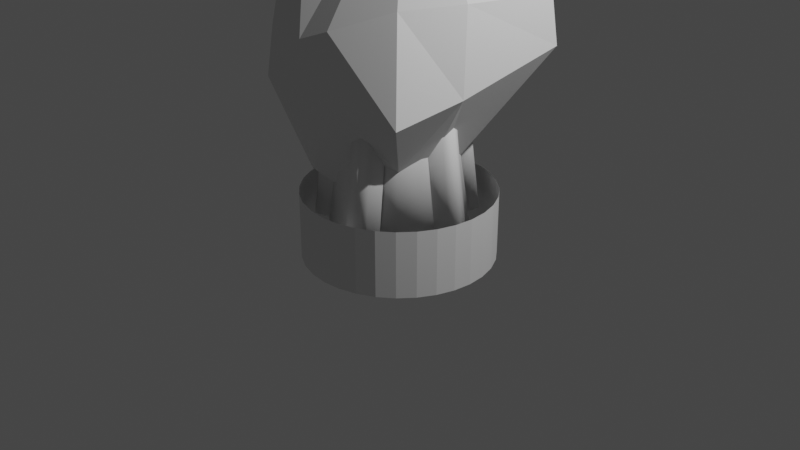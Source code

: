 # Source: ArtTestModelling.blend  (saved by Blender 3.3.6; exported with 4.5.12 LTS)
import bpy
from mathutils import Matrix  # noqa: F401  (used for matrix-valued properties, if any)

bpy.ops.wm.read_factory_settings(use_empty=True)
scene = bpy.context.scene
scene.name = 'Scene'

# ---- collections
col_collection = bpy.data.collections.new('Collection'); scene.collection.children.link(col_collection)

# ---- world
world_world = bpy.data.worlds.new('World'); scene.world = world_world
world_world.use_nodes = True; world_world.node_tree.nodes.clear()
_N = world_world.node_tree.nodes; _L = world_world.node_tree.links
n0 = _N.new('ShaderNodeOutputWorld'); n0.name = 'World Output'; n0.location = (300, 300)
n1 = _N.new('ShaderNodeBackground'); n1.name = 'Background'; n1.location = (10, 300)
n1.inputs[0].default_value = (0.05088, 0.05088, 0.05088, 1.0)
_L.new(n1.outputs[0], n0.inputs[0])
n0.is_active_output = True
world_world.color = (0.05088, 0.05088, 0.05088)
world_world.use_sun_shadow = False
world_world.sun_shadow_jitter_overblur = 0.0

# ---- cameras
cam_camera = bpy.data.cameras.new('Camera')
cam_camera.clip_end = 100.0
cam_camera.ortho_scale = 7.314

# ---- lights
light_light = bpy.data.lights.new('Light', 'POINT')
light_light.transmission_factor = 0.0
light_light.energy = 1000.0
light_light.shadow_soft_size = 0.1
light_light.shadow_maximum_resolution = 0.006
light_light.use_absolute_resolution = True

# ---- meshes
me_cylinder_001 = bpy.data.meshes.new('Cylinder.001')
me_cylinder_001.from_pydata([(0.0, 1.0, -0.35), (0.0, 1.0, 0.35), (0.1951, 0.9808, -0.35), (0.1951, 0.9808, 0.35), (0.3827, 0.9239, -0.35), (0.3827, 0.9239, 0.35), (0.5556, 0.8315, -0.35), (0.5556, 0.8315, 0.35), (0.7071, 0.7071, -0.35), (0.7071, 0.7071, 0.35), (0.8315, 0.5556, -0.35), (0.8315, 0.5556, 0.35), (0.9239, 0.3827, -0.35), (0.9239, 0.3827, 0.35), (0.9808, 0.1951, -0.35), (0.9808, 0.1951, 0.35), (1.0, 0.0, -0.35), (1.0, 0.0, 0.35), (0.9808, -0.1951, -0.35), (0.9808, -0.1951, 0.35), (0.9239, -0.3827, -0.35), (0.9239, -0.3827, 0.35), (0.8315, -0.5556, -0.35), (0.8315, -0.5556, 0.35), (0.7071, -0.7071, -0.35), (0.7071, -0.7071, 0.35), (0.5556, -0.8315, -0.35), (0.5556, -0.8315, 0.35), (0.3827, -0.9239, -0.35), (0.3827, -0.9239, 0.35), (0.1951, -0.9808, -0.35), (0.1951, -0.9808, 0.35), (0.0, -1.0, -0.35), (0.0, -1.0, 0.35), (-0.1951, -0.9808, -0.35), (-0.1951, -0.9808, 0.35), (-0.3827, -0.9239, -0.35), (-0.3827, -0.9239, 0.35), (-0.5556, -0.8315, -0.35), (-0.5556, -0.8315, 0.35), (-0.7071, -0.7071, -0.35), (-0.7071, -0.7071, 0.35), (-0.8315, -0.5556, -0.35), (-0.8315, -0.5556, 0.35), (-0.9239, -0.3827, -0.35), (-0.9239, -0.3827, 0.35), (-0.9808, -0.1951, -0.35), (-0.9808, -0.1951, 0.35), (-1.0, 0.0, -0.35), (-1.0, 0.0, 0.35), (-0.9808, 0.1951, -0.35), (-0.9808, 0.1951, 0.35), (-0.9239, 0.3827, -0.35), (-0.9239, 0.3827, 0.35), (-0.8315, 0.5556, -0.35), (-0.8315, 0.5556, 0.35), (-0.7071, 0.7071, -0.35), (-0.7071, 0.7071, 0.35), (-0.5556, 0.8315, -0.35), (-0.5556, 0.8315, 0.35), (-0.3827, 0.9239, -0.35), (-0.3827, 0.9239, 0.35), (-0.1951, 0.9808, -0.35), (-0.1951, 0.9808, 0.35)], [], [(0, 1, 3, 2), (2, 3, 5, 4), (4, 5, 7, 6), (6, 7, 9, 8), (8, 9, 11, 10), (10, 11, 13, 12), (12, 13, 15, 14), (14, 15, 17, 16), (16, 17, 19, 18), (18, 19, 21, 20), (20, 21, 23, 22), (22, 23, 25, 24), (24, 25, 27, 26), (26, 27, 29, 28), (28, 29, 31, 30), (30, 31, 33, 32), (32, 33, 35, 34), (34, 35, 37, 36), (36, 37, 39, 38), (38, 39, 41, 40), (40, 41, 43, 42), (42, 43, 45, 44), (44, 45, 47, 46), (46, 47, 49, 48), (48, 49, 51, 50), (50, 51, 53, 52), (52, 53, 55, 54), (54, 55, 57, 56), (56, 57, 59, 58), (58, 59, 61, 60), (60, 61, 63, 62), (62, 63, 1, 0)])
_uv = me_cylinder_001.uv_layers.new(name='UVMap')
_uv.uv.foreach_set('vector', [1.0, 0.0, 1.0, 1.0, 0.9688, 1.0, 0.9688, 0.0, 0.9688, 0.0, 0.9688, 1.0, 0.9375, 1.0, 0.9375, 0.0, 0.9375, 0.0, 0.9375, 1.0, 0.9062, 1.0, 0.9062, 0.0, 0.9062, 0.0, 0.9062, 1.0, 0.875, 1.0, 0.875, 0.0, 0.875, 0.0, 0.875, 1.0, 0.8438, 1.0, 0.8438, 0.0, 0.8438, 0.0, 0.8438, 1.0, 0.8125, 1.0, 0.8125, 0.0, 0.8125, 0.0, 0.8125, 1.0, 0.7812, 1.0, 0.7812, 0.0, 0.7812, 0.0, 0.7812, 1.0, 0.75, 1.0, 0.75, 0.0, 0.75, 0.0, 0.75, 1.0, 0.7188, 1.0, 0.7188, 0.0, 0.7188, 0.0, 0.7188, 1.0, 0.6875, 1.0, 0.6875, 0.0, 0.6875, 0.0, 0.6875, 1.0, 0.6562, 1.0, 0.6562, 0.0, 0.6562, 0.0, 0.6562, 1.0, 0.625, 1.0, 0.625, 0.0, 0.625, 0.0, 0.625, 1.0, 0.5938, 1.0, 0.5938, 0.0, 0.5938, 0.0, 0.5938, 1.0, 0.5625, 1.0, 0.5625, 0.0, 0.5625, 0.0, 0.5625, 1.0, 0.5312, 1.0, 0.5312, 0.0, 0.5312, 0.0, 0.5312, 1.0, 0.5, 1.0, 0.5, 0.0, 0.5, 0.0, 0.5, 1.0, 0.4688, 1.0, 0.4688, 0.0, 0.4688, 0.0, 0.4688, 1.0, 0.4375, 1.0, 0.4375, 0.0, 0.4375, 0.0, 0.4375, 1.0, 0.4062, 1.0, 0.4062, 0.0, 0.4062, 0.0, 0.4062, 1.0, 0.375, 1.0, 0.375, 0.0, 0.375, 0.0, 0.375, 1.0, 0.3438, 1.0, 0.3438, 0.0, 0.3438, 0.0, 0.3438, 1.0, 0.3125, 1.0, 0.3125, 0.0, 0.3125, 0.0, 0.3125, 1.0, 0.2812, 1.0, 0.2812, 0.0, 0.2812, 0.0, 0.2812, 1.0, 0.25, 1.0, 0.25, 0.0, 0.25, 0.0, 0.25, 1.0, 0.2188, 1.0, 0.2188, 0.0, 0.2188, 0.0, 0.2188, 1.0, 0.1875, 1.0, 0.1875, 0.0, 0.1875, 0.0, 0.1875, 1.0, 0.1562, 1.0, 0.1562, 0.0, 0.1562, 0.0, 0.1562, 1.0, 0.125, 1.0, 0.125, 0.0, 0.125, 0.0, 0.125, 1.0, 0.09375, 1.0, 0.09375, 0.0, 0.09375, 0.0, 0.09375, 1.0, 0.0625, 1.0, 0.0625, 0.0, 0.0625, 0.0, 0.0625, 1.0, 0.03125, 1.0, 0.03125, 0.0, 0.03125, 0.0, 0.03125, 1.0, 0.0, 1.0, 0.0, 0.0])
me_cylinder_001.update()
me_cube_001 = bpy.data.meshes.new('Cube.001')
me_cube_001.from_pydata([(-0.8627, 0.9532, 1.478), (-0.9972, 0.9972, 1.91), (0.02593, 1.132, 2.329), (1.045, 1.045, 1.825), (0.9972, 0.9972, 2.325), (-0.1036, -0.1036, 4.959), (-0.1823, 0.1036, 4.667), (0.1036, 0.1666, 4.597), (0.269, -0.1036, 4.368), (-0.1551, 0.07985, 0.08632), (-0.08954, -0.08954, 0.0), (0.2593, 0.22, 0.3857), (0.08954, -0.08954, 0.0), (-0.2834, -1.045, 1.538), (-1.033, -0.1587, 1.301), (-0.4924, -0.6971, 0.6149), (-0.7115, -1.015, 1.576), (-0.8653, -0.7115, 1.473), (-1.214, -0.1116, 2.033), (-0.2363, -0.9972, 2.033), (-0.7345, -0.7345, 2.778), (-0.9675, -0.6642, 2.073), (-0.6642, -0.9675, 2.073), (0.9307, -0.08585, 1.532), (0.1209, -0.9728, 1.466), (0.4409, -0.4216, 0.775), (0.7822, -0.7737, 1.371), (0.04175, -0.9061, 2.14), (0.8368, 0.03536, 2.367), (0.3826, -0.27, 3.652), (0.5677, -0.5561, 2.359), (-0.03938, 0.1351, 4.632), (0.08269, -0.1036, 4.664), (0.0, 0.08954, 0.0), (0.0, -0.08954, 0.0), (-0.06149, 1.25, 2.121), (0.477, 1.163, 1.656), (0.08638, 0.7902, 1.278), (-0.285, 0.966, 1.603), (0.3626, 0.4644, 3.68), (-0.5374, 0.4176, 3.259), (-0.08303, 0.7407, 3.509), (-0.469, -0.6133, 3.83)], [], [(29, 28, 4, 39, 7, 8), (24, 27, 19, 13), (3, 4, 28, 23), (1, 18, 20, 42, 5, 6, 40), (20, 19, 27, 29, 8, 32, 5, 42), (31, 6, 5, 32), (37, 36, 3, 11, 33), (41, 40, 6, 31), (33, 11, 12, 34), (36, 35, 2, 4, 3), (14, 18, 1, 0), (25, 24, 13, 15, 10, 34, 12), (13, 16, 15), (16, 17, 15), (17, 14, 15), (18, 21, 20), (21, 22, 20), (22, 19, 20), (13, 19, 22, 16), (16, 22, 21, 17), (17, 21, 18, 14), (15, 14, 0, 9, 10), (23, 26, 25), (26, 24, 25), (27, 30, 29), (30, 28, 29), (27, 24, 26, 30), (30, 26, 23, 28), (3, 23, 25, 12, 11), (9, 33, 34, 10), (39, 41, 31, 7), (7, 31, 32, 8), (0, 38, 37, 33, 9), (35, 36, 37, 38), (0, 1, 2, 35, 38), (4, 2, 41, 39), (2, 1, 40, 41)])
_uv = me_cube_001.uv_layers.new(name='UVMap')
_uv.uv.foreach_set('vector', [0.625, 0.75, 0.625, 0.6429, 0.625, 0.5, 0.625, 0.5, 0.625, 0.5, 0.625, 0.75, 0.375, 0.8525, 0.625, 0.8595, 0.625, 0.9046, 0.375, 0.9089, 0.375, 0.5, 0.625, 0.5, 0.625, 0.6429, 0.375, 0.6498, 0.625, 0.25, 0.625, 0.09537, 0.625, 0.0, 0.625, 0.0, 0.625, 0.0, 0.625, 0.25, 0.625, 0.25, 0.625, 1.0, 0.625, 0.9046, 0.625, 0.8595, 0.625, 0.75, 0.625, 0.75, 0.625, 0.875, 0.625, 1.0, 0.625, 1.0, 0.75, 0.5, 0.875, 0.5, 0.875, 0.75, 0.75, 0.75, 0.375, 0.375, 0.375, 0.4125, 0.375, 0.5, 0.375, 0.5, 0.375, 0.375, 0.625, 0.375, 0.625, 0.25, 0.625, 0.25, 0.625, 0.375, 0.25, 0.5, 0.375, 0.5, 0.375, 0.75, 0.25, 0.75, 0.375, 0.4125, 0.4624, 0.375, 0.625, 0.375, 0.625, 0.5, 0.375, 0.5, 0.375, 0.09109, 0.625, 0.09537, 0.625, 0.25, 0.375, 0.25, 0.375, 0.75, 0.375, 0.8525, 0.375, 0.9089, 0.375, 1.0, 0.375, 1.0, 0.375, 0.875, 0.375, 0.75, 0.375, 0.0, 0.375, 0.0, 0.375, 0.0, 0.375, 0.0, 0.375, 0.03989, 0.375, 0.0, 0.375, 0.03989, 0.375, 0.09109, 0.375, 0.0, 0.625, 0.09537, 0.625, 0.04177, 0.625, 0.0243, 0.625, 0.04177, 0.625, 0.004132, 0.625, 0.0243, 0.625, 0.004132, 0.6234, 0.0009174, 0.625, 0.0243, 0.375, 0.9089, 0.625, 0.9046, 0.6241, 1.0, 0.375, 1.0, 0.375, 0.0, 0.6241, 0.0, 0.6249, 0.04177, 0.375, 0.03989, 0.375, 0.03989, 0.6249, 0.04177, 0.625, 0.09537, 0.375, 0.09109, 0.375, 0.0, 0.375, 0.09109, 0.375, 0.25, 0.375, 0.25, 0.375, 0.0, 0.375, 0.6498, 0.3828, 0.7429, 0.375, 0.75, 0.3828, 0.7429, 0.4337, 0.787, 0.375, 0.75, 0.625, 0.8595, 0.6238, 0.7573, 0.625, 0.75, 0.6238, 0.7573, 0.6419, 0.709, 0.625, 0.75, 0.625, 0.8595, 0.375, 0.8525, 0.3876, 0.75, 0.6214, 0.75, 0.6214, 0.75, 0.3876, 0.75, 0.375, 0.6498, 0.625, 0.6429, 0.375, 0.5, 0.375, 0.6498, 0.375, 0.75, 0.375, 0.75, 0.375, 0.5, 0.125, 0.5, 0.25, 0.5, 0.25, 0.75, 0.125, 0.75, 0.625, 0.5, 0.625, 0.375, 0.625, 0.375, 0.625, 0.5, 0.625, 0.5, 0.75, 0.5, 0.75, 0.75, 0.625, 0.75, 0.375, 0.25, 0.375, 0.3297, 0.375, 0.375, 0.375, 0.375, 0.375, 0.25, 0.4624, 0.375, 0.375, 0.4125, 0.375, 0.375, 0.375, 0.3297, 0.375, 0.25, 0.625, 0.25, 0.625, 0.375, 0.4624, 0.375, 0.375, 0.3297, 0.625, 0.5, 0.625, 0.375, 0.625, 0.375, 0.625, 0.5, 0.625, 0.375, 0.625, 0.25, 0.625, 0.25, 0.625, 0.375])
me_cube_001.update()
me_cylinder_002 = bpy.data.meshes.new('Cylinder.002')
me_cylinder_002.from_pydata([(0.0, 0.0, 0.0), (8.887e-10, 8.887e-10, 1.38), (0.0, 0.71, 0.0), (8.887e-10, 0.53, 1.213), (0.2717, 0.656, 0.0), (0.2028, 0.4897, 1.213), (0.502, 0.502, 0.0), (0.3748, 0.3748, 1.213), (0.656, 0.2717, 0.0), (0.4897, 0.2028, 1.213), (0.71, 0.0, 0.0), (0.53, 8.887e-10, 1.38), (0.656, -0.2717, 0.0), (0.4897, -0.2028, 1.38), (0.502, -0.502, 0.0), (0.3748, -0.3748, 1.472), (0.2717, -0.656, 0.0), (0.2028, -0.4897, 1.472), (0.0, -0.71, 0.0), (8.887e-10, -0.53, 1.472), (-0.2717, -0.656, 0.0), (-0.2028, -0.4897, 1.38), (-0.502, -0.502, 0.0), (-0.3748, -0.3748, 1.38), (-0.656, -0.2717, 0.0), (-0.4897, -0.2028, 1.38), (-0.71, 0.0, 0.0), (-0.53, 8.887e-10, 1.31), (-0.656, 0.2717, 0.0), (-0.4897, 0.2028, 1.273), (-0.502, 0.502, 0.0), (-0.3748, 0.3748, 1.273), (-0.2717, 0.656, 0.0), (-0.2028, 0.4897, 1.31), (0.6564, 0.0, 0.006432), (0.4787, -1.248e-09, 1.37), (0.6564, 0.16, 0.006432), (0.4941, 0.1521, 1.242), (0.84, 0.1131, 0.006432), (0.6847, 0.08335, 1.244), (0.8869, 0.0, 0.006432), (0.7091, -1.248e-09, 1.37), (0.84, -0.1131, 0.006432), (0.6623, -0.1131, 1.37), (0.6564, -0.16, 0.006432), (0.4787, -0.16, 1.37), (0.3623, -0.6091, 0.003267), (0.3208, -0.6464, 1.373), (0.1722, -0.4811, 1.378), (0.3809, -0.7976, 0.003267), (0.2119, -0.6636, 0.003267), (0.3204, -0.4438, 1.373), (0.2905, -0.8803, 0.003267), (0.2508, -0.6978, 1.378), (0.1682, -0.8748, 0.003267), (0.1285, -0.6923, 1.378), (0.06152, -0.7182, 0.003267), (0.02183, -0.5357, 1.378), (-0.4922, -0.4737, 0.003267), (-0.6198, -0.4707, 0.7989), (-0.4897, -0.2906, 0.8039), (-0.6727, -0.5316, 0.003267), (-0.5773, -0.3382, 0.003267), (-0.4219, -0.4275, 0.7989), (-0.7725, -0.4607, 0.003267), (-0.6849, -0.4131, 0.8039), (-0.7929, -0.34, 0.003267), (-0.7053, -0.2923, 0.8039), (-0.6623, -0.2026, 0.003267), (-0.5747, -0.155, 0.8039), (0.2147, 0.6342, 0.007244), (0.1568, 0.4662, 1.371), (0.06338, 0.6863, 0.007244), (0.01805, 0.5302, 1.243), (0.1675, 0.8447, 0.007244), (0.1451, 0.6881, 1.245), (0.2897, 0.8521, 0.007244), (0.2318, 0.6841, 1.371), (0.3814, 0.771, 0.007244), (0.3236, 0.6029, 1.371), (0.366, 0.5821, 0.007244), (0.3081, 0.4141, 1.371), (-0.5357, 0.3645, 0.02107), (-0.3788, 0.2375, 1.48), (-0.65, 0.2233, 0.02107), (-0.5011, 0.1143, 1.343), (-0.7786, 0.3959, 0.02107), (-0.6202, 0.3112, 1.345), (-0.7391, 0.5293, 0.02107), (-0.5822, 0.4022, 1.48), (-0.6169, 0.5956, 0.02107), (-0.46, 0.4686, 1.48), (-0.4213, 0.5058, 0.02107), (-0.2644, 0.3787, 1.48)], [], [(0, 2, 4), (1, 5, 3), (2, 3, 5, 4), (0, 4, 6), (1, 7, 5), (4, 5, 7, 6), (0, 6, 8), (1, 9, 7), (6, 7, 9, 8), (0, 8, 10), (1, 11, 9), (8, 9, 11, 10), (0, 10, 12), (1, 13, 11), (10, 11, 13, 12), (0, 12, 14), (1, 15, 13), (12, 13, 15, 14), (0, 14, 16), (1, 17, 15), (14, 15, 17, 16), (0, 16, 18), (1, 19, 17), (16, 17, 19, 18), (0, 18, 20), (1, 21, 19), (18, 19, 21, 20), (0, 20, 22), (1, 23, 21), (20, 21, 23, 22), (0, 22, 24), (1, 25, 23), (22, 23, 25, 24), (0, 24, 26), (1, 27, 25), (24, 25, 27, 26), (0, 26, 28), (1, 29, 27), (26, 27, 29, 28), (0, 28, 30), (1, 31, 29), (28, 29, 31, 30), (0, 30, 32), (1, 33, 31), (30, 31, 33, 32), (0, 32, 2), (1, 3, 33), (32, 33, 3, 2), (34, 36, 38), (35, 39, 37), (36, 37, 39, 38), (34, 38, 40), (35, 41, 39), (38, 39, 41, 40), (34, 40, 42), (35, 43, 41), (40, 41, 43, 42), (34, 42, 44), (35, 45, 43), (42, 43, 45, 44), (46, 51, 47, 49), (48, 57, 55), (50, 54, 56), (50, 49, 52), (54, 55, 57, 56), (52, 53, 55, 54), (48, 47, 51), (48, 55, 53), (50, 52, 54), (50, 46, 49), (49, 47, 53, 52), (48, 53, 47), (58, 63, 59, 61), (60, 69, 67), (62, 66, 68), (62, 61, 64), (66, 67, 69, 68), (64, 65, 67, 66), (60, 59, 63), (60, 67, 65), (62, 64, 66), (62, 58, 61), (61, 59, 65, 64), (60, 65, 59), (70, 72, 74), (71, 75, 73), (72, 73, 75, 74), (70, 74, 76), (71, 77, 75), (74, 75, 77, 76), (70, 76, 78), (71, 79, 77), (76, 77, 79, 78), (70, 78, 80), (71, 81, 79), (78, 79, 81, 80), (72, 70, 80, 81, 71, 73), (82, 84, 86), (83, 87, 85), (84, 85, 87, 86), (82, 86, 88), (83, 89, 87), (86, 87, 89, 88), (82, 88, 90), (83, 91, 89), (88, 89, 91, 90), (82, 90, 92), (83, 93, 91), (90, 91, 93, 92), (84, 82, 92, 93, 83, 85)])
me_cylinder_002.polygons.foreach_set('use_smooth', [True] * 110)
_uv = me_cylinder_002.uv_layers.new(name='UVMap')
_uv.uv.foreach_set('vector', [0.75, 0.25, 0.75, 0.49, 0.8418, 0.4717, 0.25, 0.25, 0.3418, 0.4717, 0.25, 0.49, 1.0, 0.5, 1.0, 1.0, 0.9375, 1.0, 0.9375, 0.5, 0.75, 0.25, 0.8418, 0.4717, 0.9197, 0.4197, 0.25, 0.25, 0.4197, 0.4197, 0.3418, 0.4717, 0.9375, 0.5, 0.9375, 1.0, 0.875, 1.0, 0.875, 0.5, 0.75, 0.25, 0.9197, 0.4197, 0.9717, 0.3418, 0.25, 0.25, 0.4717, 0.3418, 0.4197, 0.4197, 0.875, 0.5, 0.875, 1.0, 0.8125, 1.0, 0.8125, 0.5, 0.75, 0.25, 0.9717, 0.3418, 0.99, 0.25, 0.25, 0.25, 0.49, 0.25, 0.4717, 0.3418, 0.8125, 0.5, 0.8125, 1.0, 0.75, 1.0, 0.75, 0.5, 0.75, 0.25, 0.99, 0.25, 0.9717, 0.1582, 0.25, 0.25, 0.4717, 0.1582, 0.49, 0.25, 0.75, 0.5, 0.75, 1.0, 0.6875, 1.0, 0.6875, 0.5, 0.75, 0.25, 0.9717, 0.1582, 0.9197, 0.08029, 0.25, 0.25, 0.4197, 0.08029, 0.4717, 0.1582, 0.6875, 0.5, 0.6875, 1.0, 0.625, 1.0, 0.625, 0.5, 0.75, 0.25, 0.9197, 0.08029, 0.8418, 0.02827, 0.25, 0.25, 0.3418, 0.02827, 0.4197, 0.08029, 0.625, 0.5, 0.625, 1.0, 0.5625, 1.0, 0.5625, 0.5, 0.75, 0.25, 0.8418, 0.02827, 0.75, 0.01, 0.25, 0.25, 0.25, 0.01, 0.3418, 0.02827, 0.5625, 0.5, 0.5625, 1.0, 0.5, 1.0, 0.5, 0.5, 0.75, 0.25, 0.75, 0.01, 0.6582, 0.02827, 0.25, 0.25, 0.1582, 0.02827, 0.25, 0.01, 0.5, 0.5, 0.5, 1.0, 0.4375, 1.0, 0.4375, 0.5, 0.75, 0.25, 0.6582, 0.02827, 0.5803, 0.08029, 0.25, 0.25, 0.08029, 0.08029, 0.1582, 0.02827, 0.4375, 0.5, 0.4375, 1.0, 0.375, 1.0, 0.375, 0.5, 0.75, 0.25, 0.5803, 0.08029, 0.5283, 0.1582, 0.25, 0.25, 0.02827, 0.1582, 0.08029, 0.08029, 0.375, 0.5, 0.375, 1.0, 0.3125, 1.0, 0.3125, 0.5, 0.75, 0.25, 0.5283, 0.1582, 0.51, 0.25, 0.25, 0.25, 0.01, 0.25, 0.02827, 0.1582, 0.3125, 0.5, 0.3125, 1.0, 0.25, 1.0, 0.25, 0.5, 0.75, 0.25, 0.51, 0.25, 0.5283, 0.3418, 0.25, 0.25, 0.02827, 0.3418, 0.01, 0.25, 0.25, 0.5, 0.25, 1.0, 0.1875, 1.0, 0.1875, 0.5, 0.75, 0.25, 0.5283, 0.3418, 0.5803, 0.4197, 0.25, 0.25, 0.08029, 0.4197, 0.02827, 0.3418, 0.1875, 0.5, 0.1875, 1.0, 0.125, 1.0, 0.125, 0.5, 0.75, 0.25, 0.5803, 0.4197, 0.6582, 0.4717, 0.25, 0.25, 0.1582, 0.4717, 0.08029, 0.4197, 0.125, 0.5, 0.125, 1.0, 0.0625, 1.0, 0.0625, 0.5, 0.75, 0.25, 0.6582, 0.4717, 0.75, 0.49, 0.25, 0.25, 0.25, 0.49, 0.1582, 0.4717, 0.0625, 0.5, 0.0625, 1.0, 0.0, 1.0, 0.0, 0.5, 0.75, 0.25, 0.75, 0.49, 0.9197, 0.4197, 0.25, 0.25, 0.4197, 0.4197, 0.25, 0.49, 1.0, 0.5, 1.0, 1.0, 0.875, 1.0, 0.875, 0.5, 0.75, 0.25, 0.9197, 0.4197, 0.99, 0.25, 0.25, 0.25, 0.49, 0.25, 0.4197, 0.4197, 0.875, 0.5, 0.875, 1.0, 0.75, 1.0, 0.75, 0.5, 0.75, 0.25, 0.99, 0.25, 0.9197, 0.08029, 0.25, 0.25, 0.4197, 0.08029, 0.49, 0.25, 0.75, 0.5, 0.75, 1.0, 0.625, 1.0, 0.625, 0.5, 0.75, 0.25, 0.9197, 0.08029, 0.75, 0.01, 0.25, 0.25, 0.25, 0.01, 0.4197, 0.08029, 0.625, 0.5, 0.625, 1.0, 0.5, 1.0, 0.5, 0.5, 1.0, 0.5, 1.0, 1.0, 0.875, 1.0, 0.875, 0.5, 0.25, 0.25, 0.25, 0.01, 0.4197, 0.08029, 0.75, 0.25, 0.9197, 0.08029, 0.75, 0.01, 0.75, 0.25, 0.9197, 0.4197, 0.99, 0.25, 0.625, 0.5, 0.625, 1.0, 0.5, 1.0, 0.5, 0.5, 0.75, 0.5, 0.75, 1.0, 0.625, 1.0, 0.625, 0.5, 0.25, 0.25, 0.4197, 0.4197, 0.25, 0.49, 0.25, 0.25, 0.4197, 0.08029, 0.49, 0.25, 0.75, 0.25, 0.99, 0.25, 0.9197, 0.08029, 0.75, 0.25, 0.75, 0.49, 0.9197, 0.4197, 0.875, 0.5, 0.875, 1.0, 0.75, 1.0, 0.75, 0.5, 0.25, 0.25, 0.49, 0.25, 0.4197, 0.4197, 1.0, 0.5, 1.0, 1.0, 0.875, 1.0, 0.875, 0.5, 0.25, 0.25, 0.25, 0.01, 0.4197, 0.08029, 0.75, 0.25, 0.9197, 0.08029, 0.75, 0.01, 0.75, 0.25, 0.9197, 0.4197, 0.99, 0.25, 0.625, 0.5, 0.625, 1.0, 0.5, 1.0, 0.5, 0.5, 0.75, 0.5, 0.75, 1.0, 0.625, 1.0, 0.625, 0.5, 0.25, 0.25, 0.4197, 0.4197, 0.25, 0.49, 0.25, 0.25, 0.4197, 0.08029, 0.49, 0.25, 0.75, 0.25, 0.99, 0.25, 0.9197, 0.08029, 0.75, 0.25, 0.75, 0.49, 0.9197, 0.4197, 0.875, 0.5, 0.875, 1.0, 0.75, 1.0, 0.75, 0.5, 0.25, 0.25, 0.49, 0.25, 0.4197, 0.4197, 0.75, 0.25, 0.75, 0.49, 0.9197, 0.4197, 0.25, 0.25, 0.4197, 0.4197, 0.25, 0.49, 1.0, 0.5, 1.0, 1.0, 0.875, 1.0, 0.875, 0.5, 0.75, 0.25, 0.9197, 0.4197, 0.99, 0.25, 0.25, 0.25, 0.49, 0.25, 0.4197, 0.4197, 0.875, 0.5, 0.875, 1.0, 0.75, 1.0, 0.75, 0.5, 0.75, 0.25, 0.99, 0.25, 0.9197, 0.08029, 0.25, 0.25, 0.4197, 0.08029, 0.49, 0.25, 0.75, 0.5, 0.75, 1.0, 0.625, 1.0, 0.625, 0.5, 0.75, 0.25, 0.9197, 0.08029, 0.75, 0.01, 0.25, 0.25, 0.25, 0.01, 0.4197, 0.08029, 0.625, 0.5, 0.625, 1.0, 0.5, 1.0, 0.5, 0.5, 1.0, 0.5, 0.75, 0.25, 0.5, 0.5, 0.25, 0.01, 0.25, 0.25, 1.0, 1.0, 0.75, 0.25, 0.75, 0.49, 0.9197, 0.4197, 0.25, 0.25, 0.4197, 0.4197, 0.25, 0.49, 1.0, 0.5, 1.0, 1.0, 0.875, 1.0, 0.875, 0.5, 0.75, 0.25, 0.9197, 0.4197, 0.99, 0.25, 0.25, 0.25, 0.49, 0.25, 0.4197, 0.4197, 0.875, 0.5, 0.875, 1.0, 0.75, 1.0, 0.75, 0.5, 0.75, 0.25, 0.99, 0.25, 0.9197, 0.08029, 0.25, 0.25, 0.4197, 0.08029, 0.49, 0.25, 0.75, 0.5, 0.75, 1.0, 0.625, 1.0, 0.625, 0.5, 0.75, 0.25, 0.9197, 0.08029, 0.75, 0.01, 0.25, 0.25, 0.25, 0.01, 0.4197, 0.08029, 0.625, 0.5, 0.625, 1.0, 0.5, 1.0, 0.5, 0.5, 1.0, 0.5, 0.75, 0.25, 0.5, 0.5, 0.25, 0.01, 0.25, 0.25, 1.0, 1.0])
me_cylinder_002.update()

# ---- objects
ob_light = bpy.data.objects.new('Light', light_light)
ob_camera = bpy.data.objects.new('Camera', cam_camera)
ob_cylinder = bpy.data.objects.new('Cylinder', me_cylinder_001)
ob_sm_crystal = bpy.data.objects.new('SM_Crystal', me_cube_001)
ob_sm_base = bpy.data.objects.new('SM_Base', me_cylinder_002)

# ---- transforms, parenting, visibility, modifiers, constraints
ob_light.location = (4.076, 1.005, 5.904)
ob_light.rotation_euler = (0.6503, 0.05522, 1.866)
ob_light.lock_rotations_4d = False
ob_light.empty_display_type = 'ARROWS'
ob_light.color = (0.0, 0.0, 0.0, 0.0)
ob_light.lineart.crease_threshold = 0.0
ob_camera.location = (7.359, -6.926, 4.958)
ob_camera.rotation_euler = (1.109, 0.0, 0.8149)
ob_camera.lock_rotations_4d = False
ob_camera.empty_display_type = 'ARROWS'
ob_camera.color = (0.0, 0.0, 0.0, 0.0)
ob_camera.display_type = 'WIRE'
ob_camera.lineart.crease_threshold = 0.0
ob_cylinder.location = (0.0, 0.0, 0.0)
ob_sm_crystal.location = (0.0, 0.0, 0.0)
ob_sm_base.location = (0.0, 0.0, 0.0)

# ---- collection membership
col_collection.objects.link(ob_light)
col_collection.objects.link(ob_camera)
col_collection.objects.link(ob_cylinder)
col_collection.objects.link(ob_sm_crystal)
col_collection.objects.link(ob_sm_base)

# ---- scene / render settings (as saved in the file)
scene.camera = ob_camera
scene.frame_start = 1; scene.frame_end = 250; scene.frame_set(1)
scene.render.engine = 'BLENDER_EEVEE_NEXT'
scene.cycles.sampling_pattern = 'TABULATED_SOBOL'
scene.cycles.use_light_tree = False
scene.view_settings.view_transform = 'Filmic'
bpy.context.view_layer.update()
